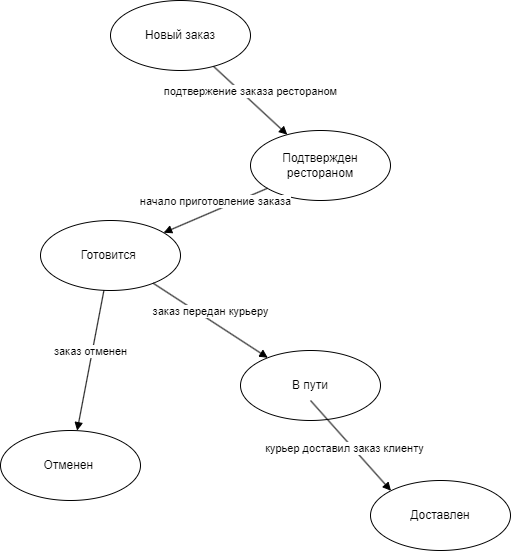

The diagram above was exported from draw.io. Its source (the exported page's mxGraphModel, read from the mxfile embedded in the PNG):
<mxGraphModel dx="1050" dy="1630" grid="1" gridSize="10" guides="1" tooltips="1" connect="1" arrows="1" fold="1" page="1" pageScale="1" pageWidth="850" pageHeight="1100" math="0" shadow="0">
  <root>
    <mxCell id="0" />
    <mxCell id="1" parent="0" />
    <mxCell id="zjQVsSOeHCHiaCdsMxKh-7" value="Новый заказ" style="ellipse;whiteSpace=wrap;html=1;" vertex="1" parent="1">
      <mxGeometry x="260" y="-100" width="140" height="70" as="geometry" />
    </mxCell>
    <mxCell id="zjQVsSOeHCHiaCdsMxKh-8" value="Готовится&amp;nbsp;" style="ellipse;whiteSpace=wrap;html=1;movable=1;resizable=1;rotatable=1;deletable=1;editable=1;locked=0;connectable=1;" vertex="1" parent="1">
      <mxGeometry x="190" y="120" width="140" height="70" as="geometry" />
    </mxCell>
    <mxCell id="zjQVsSOeHCHiaCdsMxKh-9" value="Отменен&amp;nbsp;" style="ellipse;whiteSpace=wrap;html=1;" vertex="1" parent="1">
      <mxGeometry x="150" y="330" width="140" height="70" as="geometry" />
    </mxCell>
    <mxCell id="zjQVsSOeHCHiaCdsMxKh-10" value="Доставлен" style="ellipse;whiteSpace=wrap;html=1;movable=1;resizable=1;rotatable=1;deletable=1;editable=1;locked=0;connectable=1;" vertex="1" parent="1">
      <mxGeometry x="520" y="380" width="140" height="70" as="geometry" />
    </mxCell>
    <mxCell id="zjQVsSOeHCHiaCdsMxKh-11" value="В пути" style="ellipse;whiteSpace=wrap;html=1;movable=1;resizable=1;rotatable=1;deletable=1;editable=1;locked=0;connectable=1;" vertex="1" parent="1">
      <mxGeometry x="390" y="250" width="140" height="70" as="geometry" />
    </mxCell>
    <mxCell id="zjQVsSOeHCHiaCdsMxKh-12" value="Подтвержден рестораном" style="ellipse;whiteSpace=wrap;html=1;movable=1;resizable=1;rotatable=1;deletable=1;editable=1;locked=0;connectable=1;" vertex="1" parent="1">
      <mxGeometry x="400" y="30" width="140" height="70" as="geometry" />
    </mxCell>
    <mxCell id="zjQVsSOeHCHiaCdsMxKh-13" value="подтвержение заказа рестораном" style="html=1;verticalAlign=bottom;endArrow=block;curved=0;rounded=0;" edge="1" parent="1" source="zjQVsSOeHCHiaCdsMxKh-7" target="zjQVsSOeHCHiaCdsMxKh-12">
      <mxGeometry width="80" relative="1" as="geometry">
        <mxPoint x="210" y="164.5" as="sourcePoint" />
        <mxPoint x="290" y="164.5" as="targetPoint" />
      </mxGeometry>
    </mxCell>
    <mxCell id="zjQVsSOeHCHiaCdsMxKh-14" value="начало приготовление заказа" style="html=1;verticalAlign=bottom;endArrow=block;curved=0;rounded=0;" edge="1" parent="1" source="zjQVsSOeHCHiaCdsMxKh-12" target="zjQVsSOeHCHiaCdsMxKh-8">
      <mxGeometry width="80" relative="1" as="geometry">
        <mxPoint x="380" y="280" as="sourcePoint" />
        <mxPoint x="460" y="280" as="targetPoint" />
      </mxGeometry>
    </mxCell>
    <mxCell id="zjQVsSOeHCHiaCdsMxKh-16" value="заказ отменен" style="html=1;verticalAlign=bottom;endArrow=block;curved=0;rounded=0;" edge="1" parent="1" source="zjQVsSOeHCHiaCdsMxKh-8" target="zjQVsSOeHCHiaCdsMxKh-9">
      <mxGeometry width="80" relative="1" as="geometry">
        <mxPoint x="380" y="280" as="sourcePoint" />
        <mxPoint x="460" y="280" as="targetPoint" />
      </mxGeometry>
    </mxCell>
    <mxCell id="zjQVsSOeHCHiaCdsMxKh-17" value="курьер доставил заказ клиенту" style="html=1;verticalAlign=bottom;endArrow=block;curved=0;rounded=0;entryX=0;entryY=0;entryDx=0;entryDy=0;" edge="1" parent="1" target="zjQVsSOeHCHiaCdsMxKh-10">
      <mxGeometry x="0.0746" y="-13" width="80" relative="1" as="geometry">
        <mxPoint x="460" y="300" as="sourcePoint" />
        <mxPoint x="540" y="300" as="targetPoint" />
        <mxPoint as="offset" />
      </mxGeometry>
    </mxCell>
    <mxCell id="zjQVsSOeHCHiaCdsMxKh-18" value="заказ передан курьеру" style="html=1;verticalAlign=bottom;endArrow=block;curved=0;rounded=0;" edge="1" parent="1" source="zjQVsSOeHCHiaCdsMxKh-8" target="zjQVsSOeHCHiaCdsMxKh-11">
      <mxGeometry width="80" relative="1" as="geometry">
        <mxPoint x="390" y="280" as="sourcePoint" />
        <mxPoint x="470" y="280" as="targetPoint" />
      </mxGeometry>
    </mxCell>
  </root>
</mxGraphModel>